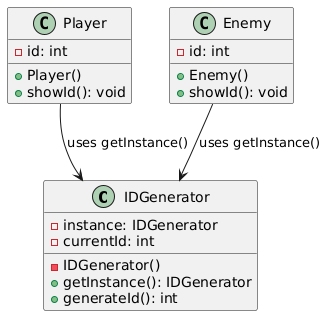

The diagram above was rendered by PlantUML. Its source (embedded in the PNG):
@startuml
' Clase Singleton
class IDGenerator {
    - instance: IDGenerator
    - currentId: int
    - IDGenerator()
    + getInstance(): IDGenerator
    + generateId(): int
}

' Clase Player
class Player {
    - id: int
    + Player()
    + showId(): void
}

' Clase Enemy
class Enemy {
    - id: int
    + Enemy()
    + showId(): void
}

' Relaciones
Player --> IDGenerator : uses getInstance()
Enemy --> IDGenerator : uses getInstance()
@enduml